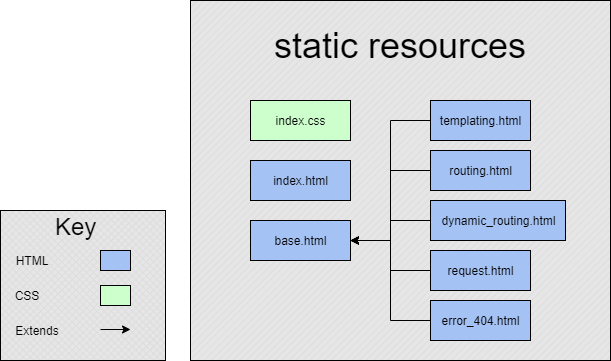

The diagram above was exported from draw.io. Its source (the exported page's mxGraphModel, read from the mxfile embedded in the PNG):
<mxGraphModel dx="1022" dy="436" grid="1" gridSize="10" guides="1" tooltips="1" connect="1" arrows="1" fold="1" page="1" pageScale="1" pageWidth="850" pageHeight="1100" math="0" shadow="0">
  <root>
    <mxCell id="0" />
    <mxCell id="1" parent="0" />
    <mxCell id="gMWWssu1Y72M89f7KnG9-12" value="" style="verticalLabelPosition=bottom;verticalAlign=top;html=1;shape=mxgraph.basic.patternFillRect;fillStyle=diag;step=5;fillStrokeWidth=0.2;fillStrokeColor=#dddddd;fillColor=#E6E6E6;" parent="1" vertex="1">
      <mxGeometry x="290" y="200" width="420" height="360" as="geometry" />
    </mxCell>
    <mxCell id="Y8UPgXESyMqzyqxYUijQ-38" value="" style="verticalLabelPosition=bottom;verticalAlign=top;html=1;shape=mxgraph.basic.patternFillRect;fillStyle=diagGrid;step=5;fillStrokeWidth=0.2;fillStrokeColor=#dddddd;fillColor=#E6E6E6;" parent="1" vertex="1">
      <mxGeometry x="100" y="410" width="165" height="150" as="geometry" />
    </mxCell>
    <mxCell id="Y8UPgXESyMqzyqxYUijQ-1" value="base.html" style="html=1;fillColor=#A4C2F4;" parent="1" vertex="1">
      <mxGeometry x="350" y="420" width="100" height="40" as="geometry" />
    </mxCell>
    <mxCell id="Y8UPgXESyMqzyqxYUijQ-2" value="index.html" style="html=1;fillColor=#A4C2F4;" parent="1" vertex="1">
      <mxGeometry x="350" y="360" width="100" height="40" as="geometry" />
    </mxCell>
    <mxCell id="Y8UPgXESyMqzyqxYUijQ-3" value="index.css" style="html=1;fillColor=#CCFFCC;" parent="1" vertex="1">
      <mxGeometry x="350" y="300" width="100" height="40" as="geometry" />
    </mxCell>
    <mxCell id="gMWWssu1Y72M89f7KnG9-7" style="edgeStyle=orthogonalEdgeStyle;rounded=0;orthogonalLoop=1;jettySize=auto;html=1;entryX=1;entryY=0.5;entryDx=0;entryDy=0;" parent="1" source="Y8UPgXESyMqzyqxYUijQ-8" target="Y8UPgXESyMqzyqxYUijQ-1" edge="1">
      <mxGeometry relative="1" as="geometry" />
    </mxCell>
    <mxCell id="Y8UPgXESyMqzyqxYUijQ-8" value="routing.html" style="html=1;fillColor=#A4C2F4;" parent="1" vertex="1">
      <mxGeometry x="530" y="350" width="100" height="40" as="geometry" />
    </mxCell>
    <mxCell id="gMWWssu1Y72M89f7KnG9-6" style="edgeStyle=orthogonalEdgeStyle;rounded=0;orthogonalLoop=1;jettySize=auto;html=1;entryX=1;entryY=0.5;entryDx=0;entryDy=0;" parent="1" source="Y8UPgXESyMqzyqxYUijQ-9" target="Y8UPgXESyMqzyqxYUijQ-1" edge="1">
      <mxGeometry relative="1" as="geometry" />
    </mxCell>
    <mxCell id="Y8UPgXESyMqzyqxYUijQ-9" value="templating.html" style="html=1;fillColor=#A4C2F4;" parent="1" vertex="1">
      <mxGeometry x="530" y="300" width="100" height="40" as="geometry" />
    </mxCell>
    <mxCell id="gMWWssu1Y72M89f7KnG9-8" style="edgeStyle=orthogonalEdgeStyle;rounded=0;orthogonalLoop=1;jettySize=auto;html=1;" parent="1" source="Y8UPgXESyMqzyqxYUijQ-10" edge="1">
      <mxGeometry relative="1" as="geometry">
        <mxPoint x="450" y="440" as="targetPoint" />
      </mxGeometry>
    </mxCell>
    <mxCell id="Y8UPgXESyMqzyqxYUijQ-10" value="dynamic_routing.html" style="html=1;fillColor=#A4C2F4;" parent="1" vertex="1">
      <mxGeometry x="530" y="400" width="135" height="40" as="geometry" />
    </mxCell>
    <mxCell id="gMWWssu1Y72M89f7KnG9-11" style="edgeStyle=orthogonalEdgeStyle;rounded=0;orthogonalLoop=1;jettySize=auto;html=1;" parent="1" source="Y8UPgXESyMqzyqxYUijQ-11" target="Y8UPgXESyMqzyqxYUijQ-1" edge="1">
      <mxGeometry relative="1" as="geometry">
        <Array as="points">
          <mxPoint x="490" y="520" />
          <mxPoint x="490" y="440" />
        </Array>
      </mxGeometry>
    </mxCell>
    <mxCell id="Y8UPgXESyMqzyqxYUijQ-11" value="error_404.html" style="html=1;fillColor=#A4C2F4;" parent="1" vertex="1">
      <mxGeometry x="530" y="500" width="100" height="40" as="geometry" />
    </mxCell>
    <mxCell id="gMWWssu1Y72M89f7KnG9-9" style="edgeStyle=orthogonalEdgeStyle;rounded=0;orthogonalLoop=1;jettySize=auto;html=1;" parent="1" source="Y8UPgXESyMqzyqxYUijQ-12" target="Y8UPgXESyMqzyqxYUijQ-1" edge="1">
      <mxGeometry relative="1" as="geometry" />
    </mxCell>
    <mxCell id="Y8UPgXESyMqzyqxYUijQ-12" value="request.html" style="html=1;fillColor=#A4C2F4;" parent="1" vertex="1">
      <mxGeometry x="530" y="450" width="100" height="40" as="geometry" />
    </mxCell>
    <mxCell id="Y8UPgXESyMqzyqxYUijQ-20" value="" style="verticalLabelPosition=bottom;verticalAlign=top;html=1;shape=mxgraph.basic.rect;fillColor2=none;strokeWidth=1;size=20;indent=5;fillColor=#A4C2F4;" parent="1" vertex="1">
      <mxGeometry x="200" y="450" width="30" height="20" as="geometry" />
    </mxCell>
    <mxCell id="Y8UPgXESyMqzyqxYUijQ-27" style="edgeStyle=orthogonalEdgeStyle;rounded=0;orthogonalLoop=1;jettySize=auto;html=1;" parent="1" edge="1">
      <mxGeometry relative="1" as="geometry">
        <mxPoint x="200" y="529" as="sourcePoint" />
        <mxPoint x="230" y="529" as="targetPoint" />
      </mxGeometry>
    </mxCell>
    <mxCell id="Y8UPgXESyMqzyqxYUijQ-30" value="HTML" style="text;html=1;strokeColor=none;fillColor=none;align=center;verticalAlign=middle;whiteSpace=wrap;rounded=0;" parent="1" vertex="1">
      <mxGeometry x="114" y="450" width="36" height="20" as="geometry" />
    </mxCell>
    <mxCell id="Y8UPgXESyMqzyqxYUijQ-31" value="CSS" style="text;html=1;strokeColor=none;fillColor=none;align=center;verticalAlign=middle;whiteSpace=wrap;rounded=0;" parent="1" vertex="1">
      <mxGeometry x="114" y="485" width="26" height="20" as="geometry" />
    </mxCell>
    <mxCell id="Y8UPgXESyMqzyqxYUijQ-33" value="Extends" style="text;html=1;strokeColor=none;fillColor=none;align=center;verticalAlign=middle;whiteSpace=wrap;rounded=0;" parent="1" vertex="1">
      <mxGeometry x="114" y="520" width="46" height="20" as="geometry" />
    </mxCell>
    <mxCell id="Y8UPgXESyMqzyqxYUijQ-36" value="&lt;span style=&quot;color: rgb(0 , 0 , 0) ; font-family: &amp;#34;helvetica&amp;#34; ; font-style: normal ; font-weight: 400 ; letter-spacing: normal ; text-align: center ; text-indent: 0px ; text-transform: none ; word-spacing: 0px ; float: none ; display: inline&quot;&gt;&lt;font style=&quot;font-size: 24px&quot;&gt;Key&lt;/font&gt;&lt;/span&gt;" style="text;whiteSpace=wrap;html=1;fillColor=none;" parent="1" vertex="1">
      <mxGeometry x="152.5" y="406" width="40" height="40" as="geometry" />
    </mxCell>
    <mxCell id="Y8UPgXESyMqzyqxYUijQ-37" value="" style="verticalLabelPosition=bottom;verticalAlign=top;html=1;shape=mxgraph.basic.rect;fillColor2=none;strokeWidth=1;size=20;indent=5;fillColor=#CCFFCC;" parent="1" vertex="1">
      <mxGeometry x="200" y="485" width="30" height="20" as="geometry" />
    </mxCell>
    <mxCell id="gMWWssu1Y72M89f7KnG9-13" value="&lt;span style=&quot;font-size: 36px&quot;&gt;static resources&lt;/span&gt;" style="text;html=1;strokeColor=none;fillColor=none;align=center;verticalAlign=middle;whiteSpace=wrap;rounded=0;" parent="1" vertex="1">
      <mxGeometry x="370" y="230" width="260" height="30" as="geometry" />
    </mxCell>
  </root>
</mxGraphModel>